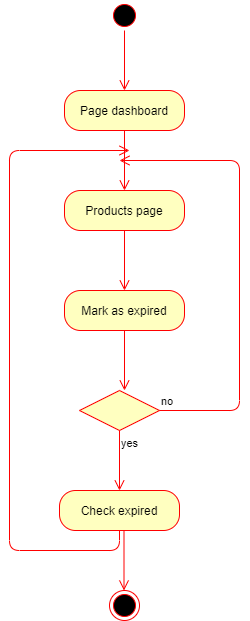

The diagram above was exported from draw.io. Its source (the exported page's mxGraphModel, read from the mxfile embedded in the PNG):
<mxGraphModel dx="868" dy="488" grid="1" gridSize="10" guides="1" tooltips="1" connect="1" arrows="1" fold="1" page="1" pageScale="1" pageWidth="850" pageHeight="1100" math="0" shadow="0">
  <root>
    <mxCell id="0" />
    <mxCell id="1" parent="0" />
    <mxCell id="unIAWD3SvX2C0Qc78p_f-1" value="" style="ellipse;html=1;shape=startState;fillColor=#000000;strokeColor=#ff0000;" vertex="1" parent="1">
      <mxGeometry x="390" y="10" width="30" height="30" as="geometry" />
    </mxCell>
    <mxCell id="unIAWD3SvX2C0Qc78p_f-2" value="" style="edgeStyle=orthogonalEdgeStyle;html=1;verticalAlign=bottom;endArrow=open;endSize=8;strokeColor=#ff0000;" edge="1" source="unIAWD3SvX2C0Qc78p_f-1" parent="1">
      <mxGeometry relative="1" as="geometry">
        <mxPoint x="405" y="100" as="targetPoint" />
      </mxGeometry>
    </mxCell>
    <mxCell id="unIAWD3SvX2C0Qc78p_f-3" value="Page dashboard" style="rounded=1;whiteSpace=wrap;html=1;arcSize=40;fontColor=#000000;fillColor=#ffffc0;strokeColor=#ff0000;" vertex="1" parent="1">
      <mxGeometry x="345" y="100" width="120" height="40" as="geometry" />
    </mxCell>
    <mxCell id="unIAWD3SvX2C0Qc78p_f-4" value="" style="edgeStyle=orthogonalEdgeStyle;html=1;verticalAlign=bottom;endArrow=open;endSize=8;strokeColor=#ff0000;" edge="1" source="unIAWD3SvX2C0Qc78p_f-3" parent="1">
      <mxGeometry relative="1" as="geometry">
        <mxPoint x="405" y="200" as="targetPoint" />
      </mxGeometry>
    </mxCell>
    <mxCell id="unIAWD3SvX2C0Qc78p_f-5" value="Products page" style="rounded=1;whiteSpace=wrap;html=1;arcSize=40;fontColor=#000000;fillColor=#ffffc0;strokeColor=#ff0000;" vertex="1" parent="1">
      <mxGeometry x="345" y="200" width="120" height="40" as="geometry" />
    </mxCell>
    <mxCell id="unIAWD3SvX2C0Qc78p_f-6" value="" style="edgeStyle=orthogonalEdgeStyle;html=1;verticalAlign=bottom;endArrow=open;endSize=8;strokeColor=#ff0000;" edge="1" source="unIAWD3SvX2C0Qc78p_f-5" parent="1">
      <mxGeometry relative="1" as="geometry">
        <mxPoint x="405" y="300" as="targetPoint" />
      </mxGeometry>
    </mxCell>
    <mxCell id="unIAWD3SvX2C0Qc78p_f-7" value="Mark as expired" style="rounded=1;whiteSpace=wrap;html=1;arcSize=40;fontColor=#000000;fillColor=#ffffc0;strokeColor=#ff0000;" vertex="1" parent="1">
      <mxGeometry x="345" y="300" width="120" height="40" as="geometry" />
    </mxCell>
    <mxCell id="unIAWD3SvX2C0Qc78p_f-8" value="" style="edgeStyle=orthogonalEdgeStyle;html=1;verticalAlign=bottom;endArrow=open;endSize=8;strokeColor=#ff0000;" edge="1" source="unIAWD3SvX2C0Qc78p_f-7" parent="1">
      <mxGeometry relative="1" as="geometry">
        <mxPoint x="405" y="400" as="targetPoint" />
      </mxGeometry>
    </mxCell>
    <mxCell id="unIAWD3SvX2C0Qc78p_f-9" value="" style="rhombus;whiteSpace=wrap;html=1;fillColor=#ffffc0;strokeColor=#ff0000;" vertex="1" parent="1">
      <mxGeometry x="360" y="400" width="80" height="40" as="geometry" />
    </mxCell>
    <mxCell id="unIAWD3SvX2C0Qc78p_f-10" value="no" style="edgeStyle=orthogonalEdgeStyle;html=1;align=left;verticalAlign=bottom;endArrow=open;endSize=8;strokeColor=#ff0000;" edge="1" source="unIAWD3SvX2C0Qc78p_f-9" parent="1">
      <mxGeometry x="-1" relative="1" as="geometry">
        <mxPoint x="400" y="170" as="targetPoint" />
        <Array as="points">
          <mxPoint x="520" y="420" />
          <mxPoint x="520" y="170" />
        </Array>
      </mxGeometry>
    </mxCell>
    <mxCell id="unIAWD3SvX2C0Qc78p_f-11" value="yes" style="edgeStyle=orthogonalEdgeStyle;html=1;align=left;verticalAlign=top;endArrow=open;endSize=8;strokeColor=#ff0000;" edge="1" source="unIAWD3SvX2C0Qc78p_f-9" parent="1">
      <mxGeometry x="-1" relative="1" as="geometry">
        <mxPoint x="400" y="500" as="targetPoint" />
      </mxGeometry>
    </mxCell>
    <mxCell id="unIAWD3SvX2C0Qc78p_f-12" value="Check expired" style="rounded=1;whiteSpace=wrap;html=1;arcSize=40;fontColor=#000000;fillColor=#ffffc0;strokeColor=#ff0000;" vertex="1" parent="1">
      <mxGeometry x="340" y="500" width="120" height="40" as="geometry" />
    </mxCell>
    <mxCell id="unIAWD3SvX2C0Qc78p_f-13" value="" style="edgeStyle=orthogonalEdgeStyle;html=1;verticalAlign=bottom;endArrow=open;endSize=8;strokeColor=#ff0000;exitX=0.5;exitY=1;exitDx=0;exitDy=0;" edge="1" source="unIAWD3SvX2C0Qc78p_f-12" parent="1">
      <mxGeometry relative="1" as="geometry">
        <mxPoint x="410" y="160" as="targetPoint" />
        <Array as="points">
          <mxPoint x="400" y="560" />
          <mxPoint x="290" y="560" />
          <mxPoint x="290" y="160" />
        </Array>
      </mxGeometry>
    </mxCell>
    <mxCell id="unIAWD3SvX2C0Qc78p_f-14" value="" style="ellipse;html=1;shape=endState;fillColor=#000000;strokeColor=#ff0000;direction=south;" vertex="1" parent="1">
      <mxGeometry x="390" y="600" width="30" height="30" as="geometry" />
    </mxCell>
    <mxCell id="unIAWD3SvX2C0Qc78p_f-15" value="" style="edgeStyle=orthogonalEdgeStyle;html=1;verticalAlign=bottom;endArrow=open;endSize=8;strokeColor=#ff0000;" edge="1" parent="1">
      <mxGeometry relative="1" as="geometry">
        <mxPoint x="404.5" y="600" as="targetPoint" />
        <mxPoint x="404.5" y="540" as="sourcePoint" />
      </mxGeometry>
    </mxCell>
  </root>
</mxGraphModel>